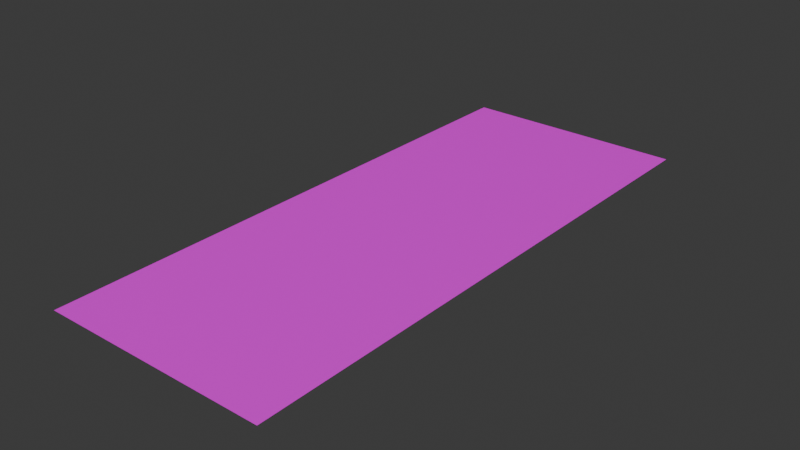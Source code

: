 # Source: roadPlane.blend  (saved by Blender 4.1.24; exported with 4.5.12 LTS)
import bpy
from mathutils import Matrix  # noqa: F401  (used for matrix-valued properties, if any)

bpy.ops.wm.read_factory_settings(use_empty=True)
scene = bpy.context.scene
scene.name = 'Scene'

# ---- images (referenced by path relative to the original .blend; pixels are not part of the script)
import os
ASSET_DIR = os.environ.get("B2B_ASSET_DIR", "")  # directory of the original .blend (textures are referenced by path, not embedded)
HERE = os.path.dirname(os.path.abspath(__file__))  # packed textures are extracted next to this script under _unpacked/

def load_image(name, relpath, width, height, colorspace="sRGB"):
    """Load a texture the original file referenced (path relative to the .blend, or extracted next to this script)."""
    p = next((c for c in (os.path.join(HERE, relpath), os.path.join(ASSET_DIR, relpath)) if relpath and os.path.exists(c)), "")
    if p:
        img = bpy.data.images.load(p, check_existing=True)
        img.name = name
    else:  # same state as the original file: an image datablock whose file is absent (Cycles renders it pink)
        img = bpy.data.images.new(name, width, height)
        img.source = "FILE"
        img.filepath = "//" + (relpath or name)
    img.colorspace_settings.name = colorspace
    return img
img_road_texture_seamless_07595_jpg = load_image('Road-texture-seamless-07595.jpg', 'Road-texture-seamless-07595.jpg', 1024, 1024, 'sRGB')

# ---- materials (node trees are filled in below, after node groups)
mat_material = bpy.data.materials.new('Material')
mat_material.alpha_threshold = 0.0
mat_material.use_transparent_shadow = False
mat_material.roughness = 0.5
mat_material.line_color = (0.0, 0.0, 0.0, 1.0)

# ---- material node trees
mat_material.use_nodes = True; mat_material.node_tree.nodes.clear()
_N = mat_material.node_tree.nodes; _L = mat_material.node_tree.links
n0 = _N.new('ShaderNodeOutputMaterial'); n0.name = 'Material Output'; n0.location = (300, 300)
n1 = _N.new('ShaderNodeBsdfPrincipled'); n1.name = 'Principled BSDF'; n1.location = (10, 300)
n1.inputs[3].default_value = 1.45
n2 = _N.new('ShaderNodeTexImage'); n2.name = 'Image Texture'; n2.location = (-429, 191)
n2.image = img_road_texture_seamless_07595_jpg
_L.new(n1.outputs[0], n0.inputs[0])
_L.new(n2.outputs[0], n1.inputs[0])
n0.is_active_output = True

# ---- world
world_world = bpy.data.worlds.new('World'); scene.world = world_world
world_world.use_nodes = True; world_world.node_tree.nodes.clear()
_N = world_world.node_tree.nodes; _L = world_world.node_tree.links
n0 = _N.new('ShaderNodeOutputWorld'); n0.name = 'World Output'; n0.location = (300, 300)
n1 = _N.new('ShaderNodeBackground'); n1.name = 'Background'; n1.location = (10, 300)
n1.inputs[0].default_value = (0.05088, 0.05088, 0.05088, 1.0)
_L.new(n1.outputs[0], n0.inputs[0])
n0.is_active_output = True
world_world.color = (0.05088, 0.05088, 0.05088)
world_world.use_sun_shadow = False
world_world.sun_shadow_jitter_overblur = 0.0

# ---- meshes
me_plane = bpy.data.meshes.new('Plane')
me_plane.from_pydata([(-3.5, -20.0, 0.0), (3.5, -20.0, 0.0), (-3.5, 0.0, 0.0), (3.5, 0.0, 0.0)], [], [(0, 1, 3, 2)])
_uv = me_plane.uv_layers.new(name='UVMap')
_uv.uv.foreach_set('vector', [-0.001936, 0.9882, -1.304e-05, -0.01014, 1.002, 0.005507, 1.0, 1.004])
me_plane.materials.append(mat_material)
me_plane.update()

# ---- objects
ob_roadplane = bpy.data.objects.new('roadPlane', me_plane)

# ---- transforms, parenting, visibility, modifiers, constraints
ob_roadplane.location = (0.0, 10.0, 0.0)
ob_roadplane.scale = (1.143, 1.0, 1.0)

# ---- collection membership
scene.collection.objects.link(ob_roadplane)

# ---- scene / render settings (as saved in the file)
scene.frame_start = 1; scene.frame_end = 250; scene.frame_set(1)
scene.render.engine = 'BLENDER_EEVEE_NEXT'
scene.cycles.sampling_pattern = 'TABULATED_SOBOL'
scene.eevee.ray_tracing_options.trace_max_roughness = 0.0
bpy.context.view_layer.update()

# ---- added for rendering (the .blend has no active camera and no usable light): camera, sun
cam_auto = bpy.data.cameras.new('AutoCamera')
cam_auto.lens = 50.0
cam_auto.sensor_width = 36.0
cam_auto.clip_end = 1000.0
ob_auto_camera = bpy.data.objects.new('AutoCamera', cam_auto)
scene.collection.objects.link(ob_auto_camera)
ob_auto_camera.location = (19.9299, -23.9159, 15.944)
ob_auto_camera.rotation_euler = (1.09748, -7.21219e-08, 0.694738)
scene.camera = ob_auto_camera
light_auto_sun = bpy.data.lights.new('AutoSun', 'SUN')
light_auto_sun.energy = 3.0
light_auto_sun.angle = 0.0523599
ob_auto_sun = bpy.data.objects.new('AutoSun', light_auto_sun)
scene.collection.objects.link(ob_auto_sun)
ob_auto_sun.rotation_euler = (0.872665, 0.174533, 0.523599)
bpy.context.view_layer.update()
